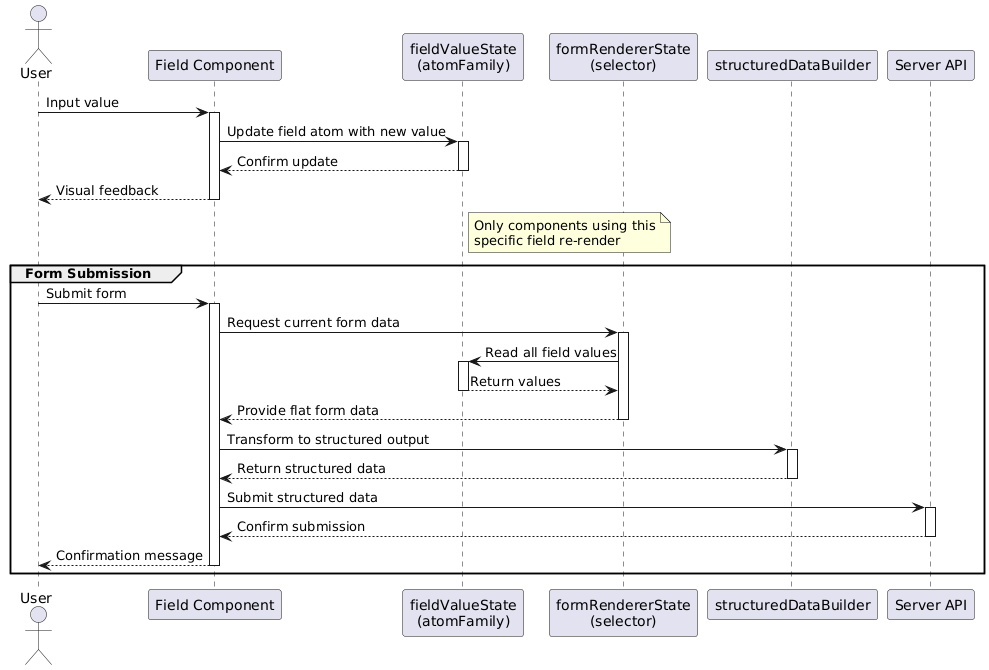

The diagram above was rendered by PlantUML. Its source (embedded in the PNG):
@startuml
actor User
participant "Field Component" as Field
participant "fieldValueState\n(atomFamily)" as Atom
participant "formRendererState\n(selector)" as FormData
participant "structuredDataBuilder" as Builder
participant "Server API" as Server

User -> Field: Input value
activate Field

Field -> Atom: Update field atom with new value
activate Atom
Atom --> Field: Confirm update
deactivate Atom

Field --> User: Visual feedback
deactivate Field

note right of Atom: Only components using this\nspecific field re-render

group Form Submission
  User -> Field: Submit form
  activate Field
  
  Field -> FormData: Request current form data
  activate FormData
  
  FormData -> Atom: Read all field values
  activate Atom
  Atom --> FormData: Return values
  deactivate Atom
  
  FormData --> Field: Provide flat form data
  deactivate FormData
  
  Field -> Builder: Transform to structured output
  activate Builder
  
  Builder --> Field: Return structured data
  deactivate Builder
  
  Field -> Server: Submit structured data
  activate Server
  Server --> Field: Confirm submission
  deactivate Server
  
  Field --> User: Confirmation message
  deactivate Field
end
@enduml